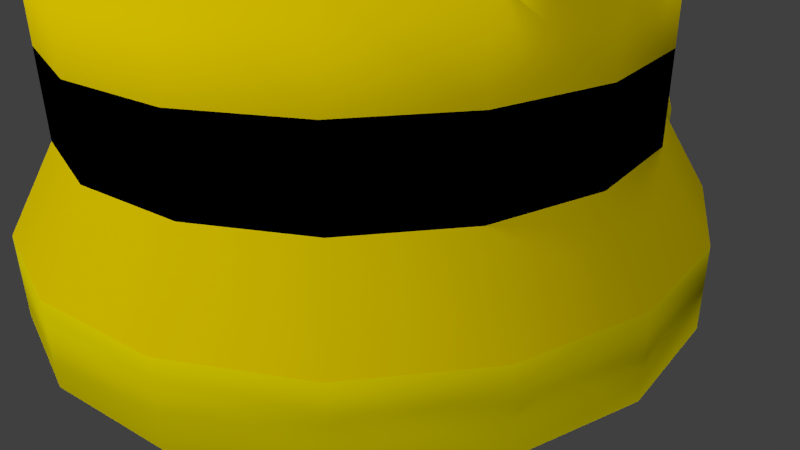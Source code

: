 # Source: barracks.blend  (saved by Blender 2.69.0; exported with 4.5.12 LTS)
import bpy
from mathutils import Matrix  # noqa: F401  (used for matrix-valued properties, if any)

bpy.ops.wm.read_factory_settings(use_empty=True)
scene = bpy.context.scene
scene.name = 'Scene'

# ---- collections
col_collection_1 = bpy.data.collections.new('Collection 1'); scene.collection.children.link(col_collection_1)

# ---- materials (node trees are filled in below, after node groups)
mat_wall2 = bpy.data.materials.new('wall2')
mat_wall2.alpha_threshold = 0.0
mat_wall2.use_transparent_shadow = False
mat_wall2.diffuse_color = (1.0, 0.7762, 0.0, 1.0)
mat_wall2.roughness = 0.5
mat_wall2.line_color = (0.0, 0.0, 0.0, 1.0)
mat_wall1 = bpy.data.materials.new('wall1')
mat_wall1.alpha_threshold = 0.0
mat_wall1.use_transparent_shadow = False
mat_wall1.diffuse_color = (1.0, 0.8605, 0.0, 1.0)
mat_wall1.roughness = 0.5
mat_wall1.line_color = (0.0, 0.0, 0.0, 1.0)
mat_color_wall2 = bpy.data.materials.new('color_wall2')
mat_color_wall2.alpha_threshold = 0.0
mat_color_wall2.use_transparent_shadow = False
mat_color_wall2.diffuse_color = (0.0, 0.0, 0.0, 1.0)
mat_color_wall2.roughness = 0.5
mat_color_wall2.line_color = (0.0, 0.0, 0.0, 1.0)

# ---- material node trees

# ---- world
world_world = bpy.data.worlds.new('World'); scene.world = world_world
world_world.color = (0.05088, 0.05088, 0.05088)
world_world.use_sun_shadow = False
world_world.sun_shadow_jitter_overblur = 0.0
world_world.cycles.sampling_method = 'MANUAL'
world_world.cycles.sample_map_resolution = 256

# ---- cameras
cam_camera = bpy.data.cameras.new('Camera')
cam_camera.clip_end = 100.0
cam_camera.lens = 35.0
cam_camera.sensor_width = 32.0
cam_camera.sensor_height = 18.0
cam_camera.ortho_scale = 7.314
cam_camera.dof.focus_distance = 0.0
cam_camera.dof.aperture_fstop = 128.0

# ---- lights
light_sun = bpy.data.lights.new('Sun', 'SUN')
light_sun.transmission_factor = 0.0
light_sun.angle = 0.1993
light_sun.energy = 1.0
light_sun.shadow_buffer_clip_start = 0.5
light_sun.shadow_soft_size = 0.1
light_sun.shadow_cascade_max_distance = 1000.0
light_sun.cycles.use_multiple_importance_sampling = False
light_lamp_002 = bpy.data.lights.new('Lamp.002', 'SUN')
light_lamp_002.transmission_factor = 0.0
light_lamp_002.cutoff_distance = 30.0
light_lamp_002.angle = 0.1993
light_lamp_002.energy = 1.0
light_lamp_002.shadow_buffer_clip_start = 1.001
light_lamp_002.shadow_soft_size = 0.1
light_lamp_002.shadow_cascade_max_distance = 1000.0
light_lamp_002.cycles.use_multiple_importance_sampling = False
light_lamp_001 = bpy.data.lights.new('Lamp.001', 'SUN')
light_lamp_001.transmission_factor = 0.0
light_lamp_001.cutoff_distance = 30.0
light_lamp_001.angle = 0.1993
light_lamp_001.energy = 1.0
light_lamp_001.shadow_buffer_clip_start = 1.001
light_lamp_001.shadow_soft_size = 0.1
light_lamp_001.shadow_cascade_max_distance = 1000.0
light_lamp_001.cycles.use_multiple_importance_sampling = False
light_lamp = bpy.data.lights.new('Lamp', 'SUN')
light_lamp.transmission_factor = 0.0
light_lamp.cutoff_distance = 30.0
light_lamp.angle = 0.1993
light_lamp.energy = 1.0
light_lamp.shadow_buffer_clip_start = 1.001
light_lamp.shadow_soft_size = 0.1
light_lamp.shadow_cascade_max_distance = 1000.0
light_lamp.cycles.use_multiple_importance_sampling = False

# ---- meshes
me_cylinder_002 = bpy.data.meshes.new('Cylinder.002')
me_cylinder_002.from_pydata([(0.005649, 1.175, -1.0), (0.0, 1.0, 1.0), (0.4553, 1.086, -1.0), (0.3827, 0.9239, 1.0), (0.8366, 0.8309, -1.0), (0.7071, 0.7071, 1.0), (1.175, 0.2967, -1.0), (0.9239, 0.3827, 1.0), (1.264, -4.99e-08, -1.0), (1.0, -4.371e-08, 1.0), (1.175, -0.2967, -1.0), (0.9239, -0.3827, 1.0), (0.8366, -0.8309, -1.0), (0.7071, -0.7071, 1.0), (0.4553, -1.086, -1.0), (0.3827, -0.9239, 1.0), (0.005649, -1.175, -1.0), (1.51e-07, -1.0, 1.0), (-0.444, -1.086, -1.0), (-0.3827, -0.9239, 1.0), (-0.8253, -0.8309, -1.0), (-0.7071, -0.7071, 1.0), (-1.08, -0.4497, -1.0), (-0.9239, -0.3827, 1.0), (-1.169, 1.281e-08, -1.0), (-1.0, 1.192e-08, 1.0), (-1.08, 0.4497, -1.0), (-0.9239, 0.3827, 1.0), (-0.8253, 0.8309, -1.0), (-0.7071, 0.7071, 1.0), (-0.444, 1.086, -1.0), (-0.3827, 0.9239, 1.0), (0.0, 1.0, 0.0), (0.3827, 0.9239, 0.0), (0.7071, 0.7071, 0.0), (1.007, 0.2525, 0.2977), (1.083, -4.405e-08, 0.3321), (1.007, -0.2525, 0.2977), (0.7071, -0.7071, 0.0), (0.3827, -0.9239, 0.0), (1.51e-07, -1.0, 0.0), (-0.3827, -0.9239, 0.0), (-0.7071, -0.7071, 0.0), (-0.9239, -0.3827, 0.0), (-1.0, 1.192e-08, 0.0), (-0.9239, 0.3827, 0.0), (-0.7071, 0.7071, 0.0), (-0.3827, 0.9239, 0.0), (0.005649, -1.175, -0.5), (0.4553, -1.086, -0.5), (0.8366, -0.8309, -0.5), (1.175, -0.2967, -0.5), (0.005649, 1.175, -0.5), (-0.444, 1.086, -0.5), (-0.8253, 0.8309, -0.5), (-1.08, 0.4497, -0.5), (1.175, 0.2967, -0.5), (0.8366, 0.8309, -0.5), (0.4553, 1.086, -0.5), (-1.169, 1.281e-08, -0.5), (-1.08, -0.4497, -0.5), (-0.8253, -0.8309, -0.5), (-0.444, -1.086, -0.5), (0.0, 1.0, 0.5), (0.3827, 0.9239, 0.5), (0.7071, 0.7071, 0.5), (0.9239, 0.3827, 0.6848), (1.0, -4.371e-08, 0.6848), (0.9239, -0.3827, 0.6848), (0.7071, -0.7071, 0.5), (0.3827, -0.9239, 0.5), (1.51e-07, -1.0, 0.5), (-0.3827, -0.9239, 0.5), (-0.7071, -0.7071, 0.5), (-0.9239, -0.3827, 0.5), (-1.0, 1.192e-08, 0.5), (-0.9239, 0.3827, 0.5), (-0.7071, 0.7071, 0.5), (-0.3827, 0.9239, 0.5), (6.921e-09, 0.8142, 1.0), (0.3116, 0.7522, 1.0), (0.5757, 0.5757, 1.0), (0.7522, 0.3116, 1.0), (0.8142, -3.351e-08, 1.0), (0.7522, -0.3116, 1.0), (0.5757, -0.5757, 1.0), (0.3116, -0.7522, 1.0), (1.299e-07, -0.8142, 1.0), (-0.3116, -0.7522, 1.0), (-0.5757, -0.5757, 1.0), (-0.7522, -0.3116, 1.0), (-0.8142, 1.179e-08, 1.0), (-0.7522, 0.3116, 1.0), (-0.5757, 0.5757, 1.0), (-0.3116, 0.7522, 1.0)], [], [(63, 1, 3, 64), (64, 3, 5, 65), (65, 5, 7, 66), (66, 7, 9, 67), (67, 9, 11, 68), (68, 11, 13, 69), (69, 13, 15, 70), (70, 15, 17, 71), (71, 17, 19, 72), (72, 19, 21, 73), (73, 21, 23, 74), (74, 23, 25, 75), (75, 25, 27, 76), (76, 27, 29, 77), (78, 31, 1, 63), (77, 29, 31, 78), (0, 2, 4, 6, 8, 10, 12, 14, 16, 18, 20, 22, 24, 26, 28, 30), (52, 32, 33, 58), (58, 33, 34, 57), (57, 34, 35, 56), (51, 37, 38, 50), (50, 38, 39, 49), (49, 39, 40, 48), (48, 40, 41, 62), (62, 41, 42, 61), (61, 42, 43, 60), (60, 43, 44, 59), (59, 44, 45, 55), (55, 45, 46, 54), (53, 47, 32, 52), (54, 46, 47, 53), (10, 51, 50, 12), (22, 60, 59, 24), (26, 55, 54, 28), (2, 58, 57, 4), (28, 54, 53, 30), (16, 48, 62, 18), (20, 61, 60, 22), (12, 50, 49, 14), (24, 59, 55, 26), (0, 52, 58, 2), (30, 53, 52, 0), (14, 49, 48, 16), (18, 62, 61, 20), (4, 57, 56, 6), (32, 63, 64, 33), (33, 64, 65, 34), (34, 65, 66, 35), (35, 66, 67, 36), (36, 67, 68, 37), (37, 68, 69, 38), (38, 69, 70, 39), (39, 70, 71, 40), (40, 71, 72, 41), (41, 72, 73, 42), (42, 73, 74, 43), (43, 74, 75, 44), (44, 75, 76, 45), (45, 76, 77, 46), (47, 78, 63, 32), (46, 77, 78, 47), (11, 9, 83, 84), (1, 31, 94, 79), (9, 7, 82, 83), (17, 15, 86, 87), (23, 21, 89, 90), (29, 27, 92, 93), (5, 3, 80, 81), (13, 11, 84, 85), (19, 17, 87, 88), (3, 1, 79, 80), (25, 23, 90, 91), (31, 29, 93, 94), (7, 5, 81, 82), (15, 13, 85, 86), (21, 19, 88, 89), (27, 25, 91, 92)])
me_cylinder_002.polygons.foreach_set('use_smooth', [True] * 77)
me_cylinder_002.polygons.foreach_set('material_index', [0, 0, 0, 0, 0, 0, 0, 0, 0, 0, 0, 0, 0, 0, 0, 0, 0, 0, 0, 0, 0, 0, 0, 0, 0, 0, 0, 0, 0, 0, 0, 1, 1, 1, 1, 1, 1, 1, 1, 1, 1, 1, 1, 1, 1, 2, 2, 2, 2, 2, 2, 2, 2, 2, 2, 2, 2, 2, 2, 2, 2, 0, 0, 0, 0, 0, 0, 0, 0, 0, 0, 0, 0, 0, 0, 0, 0])
_uv = me_cylinder_002.uv_layers.new(name='UVMap')
_uv.uv.foreach_set('vector', [0.75, 0.0, 1.0, 0.0, 1.0, 1.0, 0.75, 1.0, 0.75, 0.0, 1.0, 0.0, 1.0, 1.0, 0.75, 1.0, 0.75, 0.0, 1.0, 0.0, 1.0, 1.0, 0.75, 1.0, 0.75, 0.0, 1.0, 0.0, 1.0, 1.0, 0.75, 1.0, 0.75, 0.0, 1.0, 0.0, 1.0, 1.0, 0.75, 1.0, 0.75, 0.0, 1.0, 0.0, 1.0, 1.0, 0.75, 1.0, 0.75, 0.0, 1.0, 0.0, 1.0, 1.0, 0.75, 1.0, 0.75, 0.0, 1.0, 0.0, 1.0, 1.0, 0.75, 1.0, 0.75, 0.0, 1.0, 0.0, 1.0, 1.0, 0.75, 1.0, 0.75, 0.0, 1.0, 0.0, 1.0, 1.0, 0.75, 1.0, 0.75, 0.0, 1.0, 0.0, 1.0, 1.0, 0.75, 1.0, 0.75, 0.0, 1.0, 0.0, 1.0, 1.0, 0.75, 1.0, 0.75, 0.0, 1.0, 0.0, 1.0, 1.0, 0.75, 1.0, 0.75, 0.0, 1.0, 0.0, 1.0, 1.0, 0.75, 1.0, 0.75, 0.0, 1.0, 0.0, 1.0, 1.0, 0.75, 1.0, 0.75, 0.0, 1.0, 0.0, 1.0, 1.0, 0.75, 1.0, 0.5, 1.0, 0.6913, 0.9619, 0.8536, 0.8536, 0.9619, 0.6913, 1.0, 0.5, 0.9619, 0.3087, 0.8536, 0.1464, 0.6913, 0.03806, 0.5, 0.0, 0.3087, 0.03806, 0.1464, 0.1464, 0.03806, 0.3087, 0.0, 0.5, 0.03806, 0.6913, 0.1464, 0.8536, 0.3087, 0.9619, 0.25, 0.0, 0.5, 0.0, 0.5, 1.0, 0.25, 1.0, 0.25, 0.0, 0.5, 0.0, 0.5, 1.0, 0.25, 1.0, 0.25, 0.0, 0.5, 0.0, 0.5, 1.0, 0.25, 1.0, 0.25, 0.0, 0.5, 0.0, 0.5, 1.0, 0.25, 1.0, 0.25, 0.0, 0.5, 0.0, 0.5, 1.0, 0.25, 1.0, 0.25, 0.0, 0.5, 0.0, 0.5, 1.0, 0.25, 1.0, 0.25, 0.0, 0.5, 0.0, 0.5, 1.0, 0.25, 1.0, 0.25, 0.0, 0.5, 0.0, 0.5, 1.0, 0.25, 1.0, 0.25, 0.0, 0.5, 0.0, 0.5, 1.0, 0.25, 1.0, 0.25, 0.0, 0.5, 0.0, 0.5, 1.0, 0.25, 1.0, 0.25, 0.0, 0.5, 0.0, 0.5, 1.0, 0.25, 1.0, 0.25, 0.0, 0.5, 0.0, 0.5, 1.0, 0.25, 1.0, 0.25, 0.0, 0.5, 0.0, 0.5, 1.0, 0.25, 1.0, 0.25, 0.0, 0.5, 0.0, 0.5, 1.0, 0.25, 1.0, 0.0, 0.0, 0.25, 0.0, 0.25, 1.0, 0.0, 1.0, 0.0, 0.0, 0.25, 0.0, 0.25, 1.0, 0.0, 1.0, 0.0, 0.0, 0.25, 0.0, 0.25, 1.0, 0.0, 1.0, 0.0, 0.0, 0.25, 0.0, 0.25, 1.0, 0.0, 1.0, 0.0, 0.0, 0.25, 0.0, 0.25, 1.0, 0.0, 1.0, 0.0, 0.0, 0.25, 0.0, 0.25, 1.0, 0.0, 1.0, 0.0, 0.0, 0.25, 0.0, 0.25, 1.0, 0.0, 1.0, 0.0, 0.0, 0.25, 0.0, 0.25, 1.0, 0.0, 1.0, 0.0, 0.0, 0.25, 0.0, 0.25, 1.0, 0.0, 1.0, 0.0, 0.0, 0.25, 0.0, 0.25, 1.0, 0.0, 1.0, 0.0, 0.0, 0.25, 0.0, 0.25, 1.0, 0.0, 1.0, 0.0, 0.0, 0.25, 0.0, 0.25, 1.0, 0.0, 1.0, 0.0, 0.0, 0.25, 0.0, 0.25, 1.0, 0.0, 1.0, 0.0, 0.0, 0.25, 0.0, 0.25, 1.0, 0.0, 1.0, 0.5, 0.0, 0.75, 0.0, 0.75, 1.0, 0.5, 1.0, 0.5, 0.0, 0.75, 0.0, 0.75, 1.0, 0.5, 1.0, 0.5, 0.0, 0.75, 0.0, 0.75, 1.0, 0.5, 1.0, 0.5, 0.0, 0.75, 0.0, 0.75, 1.0, 0.5, 1.0, 0.5, 0.0, 0.75, 0.0, 0.75, 1.0, 0.5, 1.0, 0.5, 0.0, 0.75, 0.0, 0.75, 1.0, 0.5, 1.0, 0.5, 0.0, 0.75, 0.0, 0.75, 1.0, 0.5, 1.0, 0.5, 0.0, 0.75, 0.0, 0.75, 1.0, 0.5, 1.0, 0.5, 0.0, 0.75, 0.0, 0.75, 1.0, 0.5, 1.0, 0.5, 0.0, 0.75, 0.0, 0.75, 1.0, 0.5, 1.0, 0.5, 0.0, 0.75, 0.0, 0.75, 1.0, 0.5, 1.0, 0.5, 0.0, 0.75, 0.0, 0.75, 1.0, 0.5, 1.0, 0.5, 0.0, 0.75, 0.0, 0.75, 1.0, 0.5, 1.0, 0.5, 0.0, 0.75, 0.0, 0.75, 1.0, 0.5, 1.0, 0.5, 0.0, 0.75, 0.0, 0.75, 1.0, 0.5, 1.0, 0.5, 0.0, 0.75, 0.0, 0.75, 1.0, 0.5, 1.0, 0.9887, 0.6773, 1.027, 0.8686, 0.9338, 0.8686, 0.9029, 0.7128, 0.5267, 0.3686, 0.3354, 0.3306, 0.3709, 0.2448, 0.5267, 0.2757, 0.02674, 0.8686, -0.01132, 1.06, -0.09714, 1.024, -0.06615, 0.8686, 0.5267, 0.3686, 0.7181, 0.4067, 0.6825, 0.4925, 0.5267, 0.4615, 0.0648, 0.6773, 0.1732, 0.5151, 0.2389, 0.5808, 0.1506, 0.7128, 0.1732, 0.2222, 0.0648, 0.05998, 0.1506, 0.02443, 0.2389, 0.1565, 0.8803, 0.2222, 0.7181, 0.3306, 0.6825, 0.2448, 0.8146, 0.1565, 0.8803, 0.5151, 0.9887, 0.6773, 0.9029, 0.7128, 0.8146, 0.5808, 0.3354, 0.4067, 0.5267, 0.3686, 0.5267, 0.4615, 0.3709, 0.4925, 0.7181, 0.3306, 0.5267, 0.3686, 0.5267, 0.2757, 0.6825, 0.2448, 0.02674, 0.8686, 0.0648, 0.6773, 0.1506, 0.7128, 0.1196, 0.8686, 0.3354, 0.3306, 0.1732, 0.2222, 0.2389, 0.1565, 0.3709, 0.2448, 0.9887, 0.05998, 0.8803, 0.2222, 0.8146, 0.1565, 0.9029, 0.02443, 0.7181, 0.4067, 0.8803, 0.5151, 0.8146, 0.5808, 0.6825, 0.4925, 0.1732, 0.5151, 0.3354, 0.4067, 0.3709, 0.4925, 0.2389, 0.5808, 0.0648, 0.05998, 0.02674, -0.1314, 0.1196, -0.1314, 0.1506, 0.02443])
me_cylinder_002.materials.append(mat_wall2)
me_cylinder_002.materials.append(mat_wall1)
me_cylinder_002.materials.append(mat_color_wall2)
me_cylinder_002.use_remesh_preserve_volume = False
me_cylinder_002.use_remesh_preserve_attributes = False
me_cylinder_002.use_mirror_vertex_groups = False
me_cylinder_002.update()
me_cylinder_001 = bpy.data.meshes.new('Cylinder.001')
me_cylinder_001.from_pydata([(0.0, 1.0, 1.0), (0.3827, 0.9239, 1.0), (0.7071, 0.7071, 1.0), (0.9239, 0.3827, 1.0), (1.0, -4.371e-08, 1.0), (0.9239, -0.3827, 1.0), (0.7071, -0.7071, 1.0), (0.3827, -0.9239, 1.0), (1.51e-07, -1.0, 1.0), (-0.3827, -0.9239, 1.0), (-0.7071, -0.7071, 1.0), (-0.9239, -0.3827, 1.0), (-1.0, 1.192e-08, 1.0), (-0.9239, 0.3827, 1.0), (-0.7071, 0.7071, 1.0), (-0.3827, 0.9239, 1.0), (7.717e-09, 0.7928, 1.0), (0.3034, 0.7325, 1.0), (0.5606, 0.5606, 1.0), (0.7325, 0.3034, 1.0), (0.7928, -3.234e-08, 1.0), (0.7325, -0.3034, 1.0), (0.5606, -0.5606, 1.0), (0.3034, -0.7325, 1.0), (1.274e-07, -0.7928, 1.0), (-0.3034, -0.7325, 1.0), (-0.5606, -0.5606, 1.0), (-0.7325, -0.3034, 1.0), (-0.7928, 1.177e-08, 1.0), (-0.7325, 0.3034, 1.0), (-0.5606, 0.5606, 1.0), (-0.3034, 0.7325, 1.0), (0.0, 1.0, 1.272), (0.3827, 0.9239, 1.272), (0.7071, 0.7071, 1.272), (0.9239, 0.3827, 1.272), (1.0, -4.371e-08, 1.272), (0.9239, -0.3827, 1.272), (0.7071, -0.7071, 1.272), (0.3827, -0.9239, 1.272), (1.51e-07, -1.0, 1.272), (-0.3827, -0.9239, 1.272), (-0.7071, -0.7071, 1.272), (-0.9239, -0.3827, 1.272), (-1.0, 1.192e-08, 1.272), (-0.9239, 0.3827, 1.272), (-0.7071, 0.7071, 1.272), (-0.3827, 0.9239, 1.272), (7.717e-09, 0.7928, 1.272), (0.3034, 0.7325, 1.272), (0.5606, 0.5606, 1.272), (0.7325, 0.3034, 1.272), (0.7928, -3.234e-08, 1.272), (0.7325, -0.3034, 1.272), (0.5606, -0.5606, 1.272), (0.3034, -0.7325, 1.272), (1.274e-07, -0.7928, 1.272), (-0.3034, -0.7325, 1.272), (-0.5606, -0.5606, 1.272), (-0.7325, -0.3034, 1.272), (-0.7928, 1.177e-08, 1.272), (-0.7325, 0.3034, 1.272), (-0.5606, 0.5606, 1.272), (-0.3034, 0.7325, 1.272), (0.0, 1.0, 1.511), (0.3827, 0.9239, 1.511), (0.7071, 0.7071, 1.511), (0.9239, 0.3827, 1.511), (1.0, -4.371e-08, 1.511), (0.9239, -0.3827, 1.511), (0.7071, -0.7071, 1.511), (0.3827, -0.9239, 1.511), (1.51e-07, -1.0, 1.511), (-0.3827, -0.9239, 1.511), (-0.7071, -0.7071, 1.511), (-0.9239, -0.3827, 1.511), (-1.0, 1.192e-08, 1.511), (-0.9239, 0.3827, 1.511), (-0.7071, 0.7071, 1.511), (-0.3827, 0.9239, 1.511), (7.717e-09, 0.7928, 1.511), (0.3034, 0.7325, 1.511), (0.5606, 0.5606, 1.511), (0.7325, 0.3034, 1.511), (0.7928, -3.234e-08, 1.511), (0.7325, -0.3034, 1.511), (0.5606, -0.5606, 1.511), (0.3034, -0.7325, 1.511), (1.274e-07, -0.7928, 1.511), (-0.3034, -0.7325, 1.511), (-0.5606, -0.5606, 1.511), (-0.7325, -0.3034, 1.511), (-0.7928, 1.177e-08, 1.511), (-0.7325, 0.3034, 1.511), (-0.5606, 0.5606, 1.511), (-0.3034, 0.7325, 1.511)], [], [(8, 7, 39, 40), (17, 16, 31, 30, 29, 28, 27, 26, 25, 24, 23, 22, 21, 20, 19, 18), (1, 0, 32, 33), (13, 12, 44, 45), (17, 18, 50, 49), (4, 3, 35, 36), (22, 23, 55, 54), (6, 5, 37, 38), (27, 28, 60, 59), (11, 10, 42, 43), (2, 1, 33, 34), (16, 17, 49, 48), (0, 15, 47, 32), (21, 22, 54, 53), (26, 27, 59, 58), (31, 16, 48, 63), (9, 8, 40, 41), (32, 47, 79, 64), (57, 58, 90, 89), (58, 42, 74, 90), (35, 51, 83, 67), (42, 41, 73, 74), (47, 63, 95, 79), (47, 46, 62, 63), (45, 44, 60, 61), (43, 42, 58, 59), (41, 40, 56, 57), (39, 38, 54, 55), (37, 36, 52, 53), (33, 32, 48, 49), (35, 34, 50, 51), (51, 52, 84, 83), (61, 62, 94, 93), (28, 29, 61, 60), (23, 24, 56, 55), (15, 14, 46, 47), (18, 19, 51, 50), (10, 9, 41, 42), (29, 30, 62, 61), (24, 25, 57, 56), (5, 4, 36, 37), (19, 20, 52, 51), (3, 2, 34, 35), (12, 11, 43, 44), (30, 31, 63, 62), (7, 6, 38, 39), (25, 26, 58, 57), (20, 21, 53, 52), (14, 13, 45, 46), (76, 75, 91, 92), (74, 73, 89, 90), (72, 71, 87, 88), (70, 69, 85, 86), (68, 67, 83, 84), (66, 65, 81, 82), (64, 79, 95, 80), (78, 77, 93, 94), (45, 61, 93, 77), (52, 36, 68, 84), (38, 37, 69, 70), (39, 55, 87, 71), (63, 48, 80, 95), (53, 54, 86, 85), (48, 32, 64, 80), (44, 43, 75, 76), (33, 49, 81, 65), (56, 40, 72, 88), (34, 33, 65, 66), (43, 59, 91, 75), (59, 60, 92, 91), (49, 50, 82, 81), (50, 34, 66, 82), (40, 39, 71, 72), (37, 53, 85, 69), (60, 44, 76, 92), (55, 56, 88, 87), (46, 45, 77, 78), (62, 46, 78, 94), (54, 38, 70, 86), (36, 35, 67, 68), (41, 57, 89, 73)])
me_cylinder_001.polygons.foreach_set('use_smooth', [True] * 81)
_uv = me_cylinder_001.uv_layers.new(name='UVMap')
_uv.uv.foreach_set('vector', [0.9333, -0.1552, 1.222, -0.1552, 1.222, 0.0464, 0.9333, 0.04637, 0.836, 0.7245, 0.7245, 0.836, 0.5788, 0.8963, 0.4212, 0.8963, 0.2755, 0.836, 0.164, 0.7245, 0.1037, 0.5788, 0.1037, 0.4212, 0.164, 0.2755, 0.2755, 0.164, 0.4212, 0.1037, 0.5788, 0.1037, 0.7245, 0.164, 0.836, 0.2755, 0.8963, 0.4212, 0.8963, 0.5788, -1.668, -0.1553, -1.379, -0.1553, -1.379, 0.04626, -1.668, 0.04626, -0.5118, -0.1553, -0.2228, -0.1553, -0.2228, 0.04628, -0.5118, 0.04627, -0.2927, 0.04687, -0.06354, 0.04688, -0.06355, 0.2484, -0.2927, 0.2484, 2.09, -0.1551, 2.379, -0.1551, 2.379, 0.04649, 2.09, 0.04647, 0.8531, 0.0469, 1.082, 0.0469, 1.082, 0.2485, 0.8531, 0.2484, 1.511, -0.1552, 1.801, -0.1551, 1.8, 0.04645, 1.511, 0.04642, -1.668, 0.04687, -1.439, 0.04687, -1.439, 0.2484, -1.668, 0.2484, 0.06622, -0.1553, 0.3552, -0.1552, 0.3552, 0.04632, 0.0662, 0.04629, 0.4806, 0.5, 0.2362, 0.5, 0.2362, 0.3295, 0.4806, 0.3295, -0.5219, 0.04687, -0.2927, 0.04687, -0.2927, 0.2484, -0.5219, 0.2484, -1.379, -0.1553, -1.09, -0.1553, -1.09, 0.04626, -1.379, 0.04626, 0.6239, 0.04689, 0.8531, 0.0469, 0.8531, 0.2484, 0.6239, 0.2484, 0.2362, 0.5, 0.43, 0.5, 0.43, 0.6705, 0.2362, 0.6705, -0.751, 0.04687, -0.5219, 0.04687, -0.5219, 0.2484, -0.751, 0.2484, 0.6443, -0.1552, 0.9333, -0.1552, 0.9333, 0.04637, 0.6443, 0.04635, 0.7655, 0.4683, 0.3831, 0.4683, 0.3831, 0.2345, 0.7655, 0.2345, 0.8185, 0.3287, 0.5889, 0.3287, 0.5889, 0.1516, 0.8185, 0.1516, 0.0003716, 0.5004, 0.2168, 0.5004, 0.2168, 0.7497, 0.0003716, 0.7497, 0.2177, 0.2504, 0.4341, 0.2505, 0.434, 0.4997, 0.2176, 0.4996, 0.3831, 0.4688, 0.7655, 0.4688, 0.7655, 0.7026, 0.3831, 0.7026, 0.0004577, 0.2504, 0.2169, 0.2505, 0.2168, 0.4997, 0.0003716, 0.4996, 0.5994, 0.9999, 0.4006, 0.9999, 0.4212, 0.8963, 0.5788, 0.8963, 0.2168, 0.9238, 0.07621, 0.7832, 0.164, 0.7245, 0.2755, 0.836, 0.0001003, 0.5994, 9.998e-05, 0.4006, 0.1037, 0.4212, 0.1037, 0.5788, 0.07621, 0.2168, 0.2168, 0.07621, 0.2755, 0.164, 0.164, 0.2755, 0.4006, 9.998e-05, 0.5994, 0.0001006, 0.5788, 0.1037, 0.4212, 0.1037, 0.7832, 0.07621, 0.9238, 0.2168, 0.836, 0.2755, 0.7245, 0.164, 0.9238, 0.7832, 0.7832, 0.9238, 0.7245, 0.836, 0.836, 0.7245, 0.9999, 0.4006, 0.9999, 0.5994, 0.8963, 0.5788, 0.8963, 0.4212, 0.5886, 0.3287, 0.3589, 0.3287, 0.3589, 0.1516, 0.5886, 0.1516, 0.3589, 0.5064, 0.5886, 0.5064, 0.5886, 0.6835, 0.3589, 0.6835, -1.439, 0.04687, -1.209, 0.04687, -1.209, 0.2485, -1.439, 0.2484, 1.082, 0.0469, 1.311, 0.04691, 1.311, 0.2485, 1.082, 0.2485, -1.09, -0.1553, -0.8008, -0.1553, -0.8008, 0.04626, -1.09, 0.04626, -0.06354, 0.04688, 0.1656, 0.04688, 0.1656, 0.2484, -0.06355, 0.2484, 0.3552, -0.1552, 0.6443, -0.1552, 0.6443, 0.04635, 0.3552, 0.04632, -1.209, 0.04687, -0.9802, 0.04687, -0.9802, 0.2484, -1.209, 0.2485, 1.311, 0.04691, 1.54, 0.04692, 1.54, 0.2485, 1.311, 0.2485, 1.801, -0.1551, 2.09, -0.1551, 2.09, 0.04647, 1.8, 0.04645, 0.1656, 0.04688, 0.3948, 0.04689, 0.3948, 0.2484, 0.1656, 0.2484, 2.379, -0.1551, 2.668, -0.1551, 2.668, 0.04652, 2.379, 0.04649, -0.2228, -0.1553, 0.06622, -0.1553, 0.0662, 0.04629, -0.2228, 0.04628, -0.9802, 0.04687, -0.751, 0.04687, -0.751, 0.2484, -0.9802, 0.2484, 1.222, -0.1552, 1.511, -0.1552, 1.511, 0.04642, 1.222, 0.0464, 1.54, 0.04692, 1.77, 0.04692, 1.77, 0.2485, 1.54, 0.2485, 0.3948, 0.04689, 0.6239, 0.04689, 0.6239, 0.2484, 0.3948, 0.2484, -0.8008, -0.1553, -0.5118, -0.1553, -0.5118, 0.04627, -0.8008, 0.04626, 0.07621, 0.7832, 0.0001003, 0.5994, 0.1037, 0.5788, 0.164, 0.7245, 9.998e-05, 0.4006, 0.07621, 0.2168, 0.164, 0.2755, 0.1037, 0.4212, 0.2168, 0.07621, 0.4006, 9.998e-05, 0.4212, 0.1037, 0.2755, 0.164, 0.5994, 0.0001006, 0.7832, 0.07621, 0.7245, 0.164, 0.5788, 0.1037, 0.9238, 0.2168, 0.9999, 0.4006, 0.8963, 0.4212, 0.836, 0.2755, 0.9999, 0.5994, 0.9238, 0.7832, 0.836, 0.7245, 0.8963, 0.5788, 0.7832, 0.9238, 0.5994, 0.9999, 0.5788, 0.8963, 0.7245, 0.836, 0.4006, 0.9999, 0.2168, 0.9238, 0.2755, 0.836, 0.4212, 0.8963, 0.2177, 0.0003716, 0.4341, 0.0004463, 0.434, 0.2497, 0.2176, 0.2496, 0.4349, 0.2504, 0.6513, 0.2505, 0.6512, 0.4997, 0.4348, 0.4996, 0.3831, 0.0002393, 0.7655, 0.0002392, 0.7655, 0.234, 0.3831, 0.234, 0.4348, 0.5004, 0.6512, 0.5004, 0.6512, 0.7497, 0.4348, 0.7497, 0.5889, 0.5064, 0.8185, 0.5064, 0.8185, 0.6835, 0.5889, 0.6835, 0.3586, 0.3816, 0.3586, 0.6112, 0.1815, 0.6112, 0.1815, 0.3816, 0.652, 0.7504, 0.8684, 0.7504, 0.8684, 0.9996, 0.652, 0.9996, 0.3826, 0.4683, 0.0002393, 0.4683, 0.0002392, 0.2345, 0.3826, 0.2345, 0.0004577, 0.0003716, 0.2169, 0.0004465, 0.2168, 0.2497, 0.0003716, 0.2496, 0.2176, 0.7504, 0.434, 0.7504, 0.434, 0.9996, 0.2176, 0.9996, 0.9998, 0.2345, 0.9998, 0.6169, 0.766, 0.6169, 0.766, 0.2345, 0.652, 0.5004, 0.8684, 0.5004, 0.8684, 0.7497, 0.652, 0.7497, 0.3589, 0.329, 0.5886, 0.329, 0.5886, 0.5061, 0.3589, 0.5061, 0.5889, 0.329, 0.8185, 0.329, 0.8185, 0.5061, 0.5889, 0.5061, 0.2176, 0.5004, 0.434, 0.5004, 0.434, 0.7497, 0.2176, 0.7497, 0.0002394, 0.7031, 0.3826, 0.7031, 0.3826, 0.9369, 0.0002393, 0.9369, 0.0003716, 0.7504, 0.2168, 0.7504, 0.2168, 0.9996, 0.0003716, 0.9996, 0.6521, 0.0004462, 0.8685, 0.0004463, 0.8685, 0.2497, 0.6521, 0.2497, 0.3586, 0.1516, 0.3586, 0.3812, 0.1815, 0.3812, 0.1815, 0.1516, 0.3826, 0.7026, 0.0002392, 0.7026, 0.0002392, 0.4688, 0.3826, 0.4688, 0.6521, 0.2504, 0.8685, 0.2504, 0.8685, 0.4996, 0.6521, 0.4996, 0.4347, 0.7504, 0.6512, 0.7504, 0.6512, 0.9996, 0.4347, 0.9996, 0.0002392, 0.0002393, 0.3826, 0.0002392, 0.3826, 0.234, 0.0002393, 0.234, 0.4349, 0.0003717, 0.6513, 0.0004465, 0.6512, 0.2497, 0.4348, 0.2496])
me_cylinder_001.materials.append(mat_wall2)
me_cylinder_001.materials.append(mat_wall1)
me_cylinder_001.materials.append(mat_color_wall2)
me_cylinder_001.use_remesh_preserve_volume = False
me_cylinder_001.use_remesh_preserve_attributes = False
me_cylinder_001.use_mirror_vertex_groups = False
me_cylinder_001.update()
me_cylinder = bpy.data.meshes.new('Cylinder')
me_cylinder.from_pydata([(0.0, 1.0, -1.0), (0.0, 1.0, 1.0), (0.1951, 0.9808, -1.0), (0.1951, 0.9808, 1.0), (0.3827, 0.9239, -1.0), (0.3827, 0.9239, 1.0), (0.5556, 0.8315, -1.0), (0.5556, 0.8315, 1.0), (0.7071, 0.7071, -1.0), (0.7071, 0.7071, 1.0), (0.8315, 0.5556, -1.0), (0.8315, 0.5556, 1.0), (0.9239, 0.3827, -1.0), (0.9239, 0.3827, 1.0), (0.9808, 0.1951, -1.0), (0.9808, 0.1951, 1.0), (1.0, 7.55e-08, -1.0), (1.0, 7.55e-08, 1.0), (0.9808, -0.1951, -1.0), (0.9808, -0.1951, 1.0), (0.9239, -0.3827, -1.0), (0.9239, -0.3827, 1.0), (0.8315, -0.5556, -1.0), (0.8315, -0.5556, 1.0), (0.7071, -0.7071, -1.0), (0.7071, -0.7071, 1.0), (0.5556, -0.8315, -1.0), (0.5556, -0.8315, 1.0), (0.3827, -0.9239, -1.0), (0.3827, -0.9239, 1.0), (0.1951, -0.9808, -1.0), (0.1951, -0.9808, 1.0), (-3.258e-07, -1.0, -1.0), (-3.258e-07, -1.0, 1.0), (-0.1951, -0.9808, -1.0), (-0.1951, -0.9808, 1.0), (-0.3827, -0.9239, -1.0), (-0.3827, -0.9239, 1.0), (-0.5556, -0.8315, -1.0), (-0.5556, -0.8315, 1.0), (-0.7071, -0.7071, -1.0), (-0.7071, -0.7071, 1.0), (-0.8315, -0.5556, -1.0), (-0.8315, -0.5556, 1.0), (-0.9239, -0.3827, -1.0), (-0.9239, -0.3827, 1.0), (-0.9808, -0.1951, -1.0), (-0.9808, -0.1951, 1.0), (-1.0, 9.656e-07, -1.0), (-1.0, 9.656e-07, 1.0), (-0.9808, 0.1951, -1.0), (-0.9808, 0.1951, 1.0), (-0.9239, 0.3827, -1.0), (-0.9239, 0.3827, 1.0), (-0.8315, 0.5556, -1.0), (-0.8315, 0.5556, 1.0), (-0.7071, 0.7071, -1.0), (-0.7071, 0.7071, 1.0), (-0.5556, 0.8315, -1.0), (-0.5556, 0.8315, 1.0), (-0.3827, 0.9239, -1.0), (-0.3827, 0.9239, 1.0), (-0.1951, 0.9808, -1.0), (-0.1951, 0.9808, 1.0)], [], [(0, 1, 3, 2), (2, 3, 5, 4), (4, 5, 7, 6), (6, 7, 9, 8), (8, 9, 11, 10), (10, 11, 13, 12), (12, 13, 15, 14), (14, 15, 17, 16), (16, 17, 19, 18), (18, 19, 21, 20), (20, 21, 23, 22), (22, 23, 25, 24), (24, 25, 27, 26), (26, 27, 29, 28), (28, 29, 31, 30), (30, 31, 33, 32), (32, 33, 35, 34), (34, 35, 37, 36), (36, 37, 39, 38), (38, 39, 41, 40), (40, 41, 43, 42), (42, 43, 45, 44), (44, 45, 47, 46), (46, 47, 49, 48), (48, 49, 51, 50), (50, 51, 53, 52), (52, 53, 55, 54), (54, 55, 57, 56), (56, 57, 59, 58), (58, 59, 61, 60), (3, 1, 63, 61, 59, 57, 55, 53, 51, 49, 47, 45, 43, 41, 39, 37, 35, 33, 31, 29, 27, 25, 23, 21, 19, 17, 15, 13, 11, 9, 7, 5), (62, 63, 1, 0), (60, 61, 63, 62), (0, 2, 4, 6, 8, 10, 12, 14, 16, 18, 20, 22, 24, 26, 28, 30, 32, 34, 36, 38, 40, 42, 44, 46, 48, 50, 52, 54, 56, 58, 60, 62)])
me_cylinder.polygons.foreach_set('use_smooth', [True] * 34)
_uv = me_cylinder.uv_layers.new(name='UVMap')
_uv.uv.foreach_set('vector', [0.0, 0.0, 1.0, 0.0, 1.0, 1.0, 0.0, 1.0, 0.0, 0.0, 1.0, 0.0, 1.0, 1.0, 0.0, 1.0, 0.0, 0.0, 1.0, 0.0, 1.0, 1.0, 0.0, 1.0, 0.0, 0.0, 1.0, 0.0, 1.0, 1.0, 0.0, 1.0, 0.0, 0.0, 1.0, 0.0, 1.0, 1.0, 0.0, 1.0, 0.0, 0.0, 1.0, 0.0, 1.0, 1.0, 0.0, 1.0, 0.0, 0.0, 1.0, 0.0, 1.0, 1.0, 0.0, 1.0, 0.0, 0.0, 1.0, 0.0, 1.0, 1.0, 0.0, 1.0, 0.0, 0.0, 1.0, 0.0, 1.0, 1.0, 0.0, 1.0, 0.0, 0.0, 1.0, 0.0, 1.0, 1.0, 0.0, 1.0, 0.0, 0.0, 1.0, 0.0, 1.0, 1.0, 0.0, 1.0, 0.0, 0.0, 1.0, 0.0, 1.0, 1.0, 0.0, 1.0, 0.0, 0.0, 1.0, 0.0, 1.0, 1.0, 0.0, 1.0, 0.0, 0.0, 1.0, 0.0, 1.0, 1.0, 0.0, 1.0, 0.0, 0.0, 1.0, 0.0, 1.0, 1.0, 0.0, 1.0, 0.0, 0.0, 1.0, 0.0, 1.0, 1.0, 0.0, 1.0, 0.0, 0.0, 1.0, 0.0, 1.0, 1.0, 0.0, 1.0, 0.0, 0.0, 1.0, 0.0, 1.0, 1.0, 0.0, 1.0, 0.0, 0.0, 1.0, 0.0, 1.0, 1.0, 0.0, 1.0, 0.0, 0.0, 1.0, 0.0, 1.0, 1.0, 0.0, 1.0, 0.0, 0.0, 1.0, 0.0, 1.0, 1.0, 0.0, 1.0, 0.0, 0.0, 1.0, 0.0, 1.0, 1.0, 0.0, 1.0, 0.0, 0.0, 1.0, 0.0, 1.0, 1.0, 0.0, 1.0, 0.0, 0.0, 1.0, 0.0, 1.0, 1.0, 0.0, 1.0, 0.0, 0.0, 1.0, 0.0, 1.0, 1.0, 0.0, 1.0, 0.0, 0.0, 1.0, 0.0, 1.0, 1.0, 0.0, 1.0, 0.0, 0.0, 1.0, 0.0, 1.0, 1.0, 0.0, 1.0, 0.0, 0.0, 1.0, 0.0, 1.0, 1.0, 0.0, 1.0, 0.0, 0.0, 1.0, 0.0, 1.0, 1.0, 0.0, 1.0, 0.0, 0.0, 1.0, 0.0, 1.0, 1.0, 0.0, 1.0, 0.5, 1.0, 0.5975, 0.9904, 0.6913, 0.9619, 0.7778, 0.9157, 0.8536, 0.8536, 0.9157, 0.7778, 0.9619, 0.6913, 0.9904, 0.5975, 1.0, 0.5, 0.9904, 0.4025, 0.9619, 0.3087, 0.9157, 0.2222, 0.8536, 0.1464, 0.7778, 0.08427, 0.6913, 0.03806, 0.5975, 0.009607, 0.5, 0.0, 0.4025, 0.009607, 0.3087, 0.03806, 0.2222, 0.08427, 0.1464, 0.1464, 0.08426, 0.2222, 0.03806, 0.3087, 0.009607, 0.4025, 0.0, 0.5, 0.009607, 0.5975, 0.03806, 0.6913, 0.08427, 0.7778, 0.1464, 0.8536, 0.2222, 0.9157, 0.3087, 0.9619, 0.4025, 0.9904, 0.0, 0.0, 1.0, 0.0, 1.0, 1.0, 0.0, 1.0, 0.0, 0.0, 1.0, 0.0, 1.0, 1.0, 0.0, 1.0, 0.5, 1.0, 0.5975, 0.9904, 0.6913, 0.9619, 0.7778, 0.9157, 0.8536, 0.8536, 0.9157, 0.7778, 0.9619, 0.6913, 0.9904, 0.5975, 1.0, 0.5, 0.9904, 0.4025, 0.9619, 0.3087, 0.9157, 0.2222, 0.8536, 0.1464, 0.7778, 0.08427, 0.6913, 0.03806, 0.5975, 0.009607, 0.5, 0.0, 0.4025, 0.009607, 0.3087, 0.03806, 0.2222, 0.08427, 0.1464, 0.1464, 0.08426, 0.2222, 0.03806, 0.3087, 0.009607, 0.4025, 0.0, 0.5, 0.009607, 0.5975, 0.03806, 0.6913, 0.08427, 0.7778, 0.1464, 0.8536, 0.2222, 0.9157, 0.3087, 0.9619, 0.4025, 0.9904])
me_cylinder.materials.append(mat_wall2)
me_cylinder.use_remesh_preserve_volume = False
me_cylinder.use_remesh_preserve_attributes = False
me_cylinder.use_mirror_vertex_groups = False
me_cylinder.update()
me_cylinder_010 = bpy.data.meshes.new('Cylinder.010')
me_cylinder_010.from_pydata([(0.0, 1.0, -1.0), (0.0, 1.0, 1.0), (0.3827, 0.9239, -1.0), (0.3827, 0.9239, 1.0), (0.7071, 0.7071, -1.0), (0.7071, 0.7071, 1.0), (0.9239, 0.3827, -1.0), (0.9239, 0.3827, 1.0), (1.0, -4.371e-08, -1.0), (1.0, -4.371e-08, 1.0), (0.9239, -0.3827, -1.0), (0.9239, -0.3827, 1.0), (0.7071, -0.7071, -1.0), (0.7071, -0.7071, 1.0), (0.3827, -0.9239, -1.0), (0.3827, -0.9239, 1.0), (1.51e-07, -1.0, -1.0), (1.51e-07, -1.0, 1.0), (-0.3827, -0.9239, -1.0), (-0.3827, -0.9239, 1.0), (-0.7071, -0.7071, -1.0), (-0.7071, -0.7071, 1.0), (-0.9239, -0.3827, -1.0), (-0.9239, -0.3827, 1.0), (-1.0, 1.192e-08, -1.0), (-1.0, 1.192e-08, 1.0), (-0.9239, 0.3827, -1.0), (-0.9239, 0.3827, 1.0), (-0.7071, 0.7071, -1.0), (-0.7071, 0.7071, 1.0), (-0.3827, 0.9239, -1.0), (-0.3827, 0.9239, 1.0), (0.0, 1.0, 0.2456), (0.3827, 0.9239, 0.2456), (0.7071, 0.7071, 0.2456), (0.9239, 0.3827, 0.2456), (1.0, -4.371e-08, 0.2456), (0.9239, -0.3827, 0.2456), (0.7071, -0.7071, 0.2456), (0.3827, -0.9239, 0.2456), (1.51e-07, -1.0, 0.2456), (-0.3827, -0.9239, 0.2456), (-0.7071, -0.7071, 0.2456), (-0.9239, -0.3827, 0.2456), (-1.0, 1.192e-08, 0.2456), (-0.9239, 0.3827, 0.2456), (-0.7071, 0.7071, 0.2456), (-0.3827, 0.9239, 0.2456), (1.51e-07, -1.0, -0.2544), (0.3827, -0.9239, -0.2544), (0.7071, -0.7071, -0.2544), (0.9239, -0.3827, -0.2544), (0.0, 1.0, -0.2544), (-0.3827, 0.9239, -0.2544), (-0.7071, 0.7071, -0.2544), (-0.9239, 0.3827, -0.2544), (0.9239, 0.3827, -0.2544), (0.7071, 0.7071, -0.2544), (0.3827, 0.9239, -0.2544), (-1.0, 1.192e-08, -0.2544), (-0.9239, -0.3827, -0.2544), (-0.7071, -0.7071, -0.2544), (-0.3827, -0.9239, -0.2544), (7.717e-09, 0.7928, 1.0), (0.3034, 0.7325, 1.0), (0.5606, 0.5606, 1.0), (0.7325, 0.3034, 1.0), (0.7928, -3.234e-08, 1.0), (0.7325, -0.3034, 1.0), (0.5606, -0.5606, 1.0), (0.3034, -0.7325, 1.0), (1.274e-07, -0.7928, 1.0), (-0.3034, -0.7325, 1.0), (-0.5606, -0.5606, 1.0), (-0.7325, -0.3034, 1.0), (-0.7928, 1.177e-08, 1.0), (-0.7325, 0.3034, 1.0), (-0.5606, 0.5606, 1.0), (-0.3034, 0.7325, 1.0), (0.0, 1.0, 1.272), (0.3827, 0.9239, 1.272), (0.7071, 0.7071, 1.272), (0.9239, 0.3827, 1.272), (1.0, -4.371e-08, 1.272), (0.9239, -0.3827, 1.272), (0.7071, -0.7071, 1.272), (0.3827, -0.9239, 1.272), (1.51e-07, -1.0, 1.272), (-0.3827, -0.9239, 1.272), (-0.7071, -0.7071, 1.272), (-0.9239, -0.3827, 1.272), (-1.0, 1.192e-08, 1.272), (-0.9239, 0.3827, 1.272), (-0.7071, 0.7071, 1.272), (-0.3827, 0.9239, 1.272), (7.717e-09, 0.7928, 1.272), (0.3034, 0.7325, 1.272), (0.5606, 0.5606, 1.272), (0.7325, 0.3034, 1.272), (0.7928, -3.234e-08, 1.272), (0.7325, -0.3034, 1.272), (0.5606, -0.5606, 1.272), (0.3034, -0.7325, 1.272), (1.274e-07, -0.7928, 1.272), (-0.3034, -0.7325, 1.272), (-0.5606, -0.5606, 1.272), (-0.7325, -0.3034, 1.272), (-0.7928, 1.177e-08, 1.272), (-0.7325, 0.3034, 1.272), (-0.5606, 0.5606, 1.272), (-0.3034, 0.7325, 1.272), (0.0, 1.0, 1.511), (0.3827, 0.9239, 1.511), (0.7071, 0.7071, 1.511), (0.9239, 0.3827, 1.511), (1.0, -4.371e-08, 1.511), (0.9239, -0.3827, 1.511), (0.7071, -0.7071, 1.511), (0.3827, -0.9239, 1.511), (1.51e-07, -1.0, 1.511), (-0.3827, -0.9239, 1.511), (-0.7071, -0.7071, 1.511), (-0.9239, -0.3827, 1.511), (-1.0, 1.192e-08, 1.511), (-0.9239, 0.3827, 1.511), (-0.7071, 0.7071, 1.511), (-0.3827, 0.9239, 1.511), (7.717e-09, 0.7928, 1.511), (0.3034, 0.7325, 1.511), (0.5606, 0.5606, 1.511), (0.7325, 0.3034, 1.511), (0.7928, -3.234e-08, 1.511), (0.7325, -0.3034, 1.511), (0.5606, -0.5606, 1.511), (0.3034, -0.7325, 1.511), (1.274e-07, -0.7928, 1.511), (-0.3034, -0.7325, 1.511), (-0.5606, -0.5606, 1.511), (-0.7325, -0.3034, 1.511), (-0.7928, 1.177e-08, 1.511), (-0.7325, 0.3034, 1.511), (-0.5606, 0.5606, 1.511), (-0.3034, 0.7325, 1.511), (0.0, 1.0, 0.5), (0.3827, 0.9239, 0.5), (0.7071, 0.7071, 0.5), (0.9239, 0.3827, 0.5), (1.0, -4.371e-08, 0.5), (0.9239, -0.3827, 0.5), (0.7071, -0.7071, 0.5), (0.3827, -0.9239, 0.5), (1.51e-07, -1.0, 0.5), (-0.3827, -0.9239, 0.5), (-0.7071, -0.7071, 0.5), (-0.9239, -0.3827, 0.5), (-1.0, 1.192e-08, 0.5), (-0.9239, 0.3827, 0.5), (-0.7071, 0.7071, 0.5), (-0.3827, 0.9239, 0.5), (-0.2564, 0.3491, 1.0), (-0.149, 0.3277, 1.0), (-0.05797, 0.2669, 1.0), (0.002865, 0.1758, 1.0), (0.02423, 0.06843, 1.0), (0.002865, -0.03896, 1.0), (-0.05797, -0.13, 1.0), (-0.149, -0.1908, 1.0), (-0.2564, -0.2122, 1.0), (-0.3638, -0.1908, 1.0), (-0.4548, -0.13, 1.0), (-0.5157, -0.03896, 1.0), (-0.537, 0.06843, 1.0), (-0.5157, 0.1758, 1.0), (-0.4548, 0.2669, 1.0), (-0.3638, 0.3277, 1.0), (-0.2564, 0.3491, -0.2698), (-0.149, 0.3277, -0.2698), (-0.05797, 0.2669, -0.2698), (0.002865, 0.1758, -0.2698), (0.02423, 0.06843, -0.2698), (0.002865, -0.03896, -0.2698), (-0.05797, -0.13, -0.2698), (-0.149, -0.1908, -0.2698), (-0.2564, -0.2122, -0.2698), (-0.3638, -0.1908, -0.2698), (-0.4548, -0.13, -0.2698), (-0.5157, -0.03896, -0.2698), (-0.537, 0.06843, -0.2698), (-0.5157, 0.1758, -0.2698), (-0.4548, 0.2669, -0.2698), (-0.3638, 0.3277, -0.2698)], [], [(143, 1, 3, 144), (144, 3, 5, 145), (145, 5, 7, 146), (146, 7, 9, 147), (147, 9, 11, 148), (148, 11, 13, 149), (149, 13, 15, 150), (150, 15, 17, 151), (151, 17, 19, 152), (152, 19, 21, 153), (153, 21, 23, 154), (154, 23, 25, 155), (155, 25, 27, 156), (156, 27, 29, 157), (17, 15, 86, 87), (158, 31, 1, 143), (157, 29, 31, 158), (0, 2, 4, 6, 8, 10, 12, 14, 16, 18, 20, 22, 24, 26, 28, 30), (52, 32, 33, 58), (58, 33, 34, 57), (57, 34, 35, 56), (51, 37, 38, 50), (50, 38, 39, 49), (49, 39, 40, 48), (48, 40, 41, 62), (62, 41, 42, 61), (61, 42, 43, 60), (60, 43, 44, 59), (59, 44, 45, 55), (55, 45, 46, 54), (53, 47, 32, 52), (54, 46, 47, 53), (10, 51, 50, 12), (22, 60, 59, 24), (26, 55, 54, 28), (2, 58, 57, 4), (28, 54, 53, 30), (16, 48, 62, 18), (20, 61, 60, 22), (12, 50, 49, 14), (24, 59, 55, 26), (0, 52, 58, 2), (30, 53, 52, 0), (14, 49, 48, 16), (18, 62, 61, 20), (4, 57, 56, 6), (67, 66, 162, 163), (3, 1, 79, 80), (27, 25, 91, 92), (64, 65, 97, 96), (9, 7, 82, 83), (69, 70, 102, 101), (13, 11, 84, 85), (74, 75, 107, 106), (23, 21, 89, 90), (5, 3, 80, 81), (63, 64, 96, 95), (1, 31, 94, 79), (68, 69, 101, 100), (73, 74, 106, 105), (78, 63, 95, 110), (19, 17, 87, 88), (79, 94, 126, 111), (104, 105, 137, 136), (105, 89, 121, 137), (82, 98, 130, 114), (89, 88, 120, 121), (94, 110, 142, 126), (94, 93, 109, 110), (92, 91, 107, 108), (90, 89, 105, 106), (88, 87, 103, 104), (86, 85, 101, 102), (84, 83, 99, 100), (80, 79, 95, 96), (82, 81, 97, 98), (98, 99, 131, 130), (108, 109, 141, 140), (75, 76, 108, 107), (70, 71, 103, 102), (31, 29, 93, 94), (65, 66, 98, 97), (21, 19, 88, 89), (76, 77, 109, 108), (71, 72, 104, 103), (11, 9, 83, 84), (66, 67, 99, 98), (7, 5, 81, 82), (25, 23, 90, 91), (77, 78, 110, 109), (15, 13, 85, 86), (72, 73, 105, 104), (67, 68, 100, 99), (29, 27, 92, 93), (123, 122, 138, 139), (121, 120, 136, 137), (119, 118, 134, 135), (117, 116, 132, 133), (115, 114, 130, 131), (113, 112, 128, 129), (111, 126, 142, 127), (125, 124, 140, 141), (92, 108, 140, 124), (99, 83, 115, 131), (85, 84, 116, 117), (86, 102, 134, 118), (110, 95, 127, 142), (100, 101, 133, 132), (95, 79, 111, 127), (91, 90, 122, 123), (80, 96, 128, 112), (103, 87, 119, 135), (81, 80, 112, 113), (90, 106, 138, 122), (106, 107, 139, 138), (96, 97, 129, 128), (97, 81, 113, 129), (87, 86, 118, 119), (84, 100, 132, 116), (107, 91, 123, 139), (102, 103, 135, 134), (93, 92, 124, 125), (109, 93, 125, 141), (101, 85, 117, 133), (83, 82, 114, 115), (88, 104, 136, 120), (32, 143, 144, 33), (33, 144, 145, 34), (34, 145, 146, 35), (35, 146, 147, 36), (36, 147, 148, 37), (37, 148, 149, 38), (38, 149, 150, 39), (39, 150, 151, 40), (40, 151, 152, 41), (41, 152, 153, 42), (42, 153, 154, 43), (43, 154, 155, 44), (44, 155, 156, 45), (45, 156, 157, 46), (47, 158, 143, 32), (46, 157, 158, 47), (159, 174, 190, 175), (74, 73, 169, 170), (68, 67, 163, 164), (75, 74, 170, 171), (69, 68, 164, 165), (76, 75, 171, 172), (70, 69, 165, 166), (64, 63, 159, 160), (77, 76, 172, 173), (71, 70, 166, 167), (65, 64, 160, 161), (78, 77, 173, 174), (72, 71, 167, 168), (66, 65, 161, 162), (63, 78, 174, 159), (73, 72, 168, 169), (169, 168, 184, 185), (163, 162, 178, 179), (170, 169, 185, 186), (164, 163, 179, 180), (171, 170, 186, 187), (165, 164, 180, 181), (172, 171, 187, 188), (166, 165, 181, 182), (160, 159, 175, 176), (173, 172, 188, 189), (167, 166, 182, 183), (161, 160, 176, 177), (174, 173, 189, 190), (168, 167, 183, 184), (162, 161, 177, 178)])
me_cylinder_010.polygons.foreach_set('use_smooth', [True] * 173)
me_cylinder_010.polygons.foreach_set('material_index', [0, 0, 0, 0, 0, 0, 0, 0, 0, 0, 0, 0, 0, 0, 0, 0, 0, 0, 0, 0, 0, 0, 0, 0, 0, 0, 0, 0, 0, 0, 0, 0, 1, 1, 1, 1, 1, 1, 1, 1, 1, 1, 1, 1, 1, 1, 0, 0, 0, 0, 0, 0, 0, 0, 0, 0, 0, 0, 0, 0, 0, 0, 0, 0, 0, 0, 0, 0, 0, 0, 0, 0, 0, 0, 0, 0, 0, 0, 0, 0, 0, 0, 0, 0, 0, 0, 0, 0, 0, 0, 0, 0, 0, 0, 0, 0, 0, 0, 0, 0, 0, 0, 0, 0, 0, 0, 0, 0, 0, 0, 0, 0, 0, 0, 0, 0, 0, 0, 0, 0, 0, 0, 0, 0, 0, 0, 2, 2, 2, 2, 2, 2, 2, 2, 2, 2, 2, 2, 2, 2, 2, 2, 0, 0, 0, 0, 0, 0, 0, 0, 0, 0, 0, 0, 0, 0, 0, 0, 0, 0, 0, 0, 0, 0, 0, 0, 0, 0, 0, 0, 0, 0, 0])
_uv = me_cylinder_010.uv_layers.new(name='UVMap')
_uv.uv.foreach_set('vector', [0.75, 0.0, 1.0, 0.0, 1.0, 1.0, 0.75, 1.0, 0.75, 0.0, 1.0, 0.0, 1.0, 1.0, 0.75, 1.0, 0.75, 0.0, 1.0, 0.0, 1.0, 1.0, 0.75, 1.0, 0.75, 0.0, 1.0, 0.0, 1.0, 1.0, 0.75, 1.0, 0.75, 0.0, 1.0, 0.0, 1.0, 1.0, 0.75, 1.0, 0.75, 0.0, 1.0, 0.0, 1.0, 1.0, 0.75, 1.0, 0.75, 0.0, 1.0, 0.0, 1.0, 1.0, 0.75, 1.0, 0.75, 0.0, 1.0, 0.0, 1.0, 1.0, 0.75, 1.0, 0.75, 0.0, 1.0, 0.0, 1.0, 1.0, 0.75, 1.0, 0.75, 0.0, 1.0, 0.0, 1.0, 1.0, 0.75, 1.0, 0.75, 0.0, 1.0, 0.0, 1.0, 1.0, 0.75, 1.0, 0.75, 0.0, 1.0, 0.0, 1.0, 1.0, 0.75, 1.0, 0.75, 0.0, 1.0, 0.0, 1.0, 1.0, 0.75, 1.0, 0.75, 0.0, 1.0, 0.0, 1.0, 1.0, 0.75, 1.0, 0.9333, -0.1552, 1.222, -0.1552, 1.222, 0.0464, 0.9333, 0.04637, 0.75, 0.0, 1.0, 0.0, 1.0, 1.0, 0.75, 1.0, 0.75, 0.0, 1.0, 0.0, 1.0, 1.0, 0.75, 1.0, 0.5, 1.0, 0.6913, 0.9619, 0.8536, 0.8536, 0.9619, 0.6913, 1.0, 0.5, 0.9619, 0.3087, 0.8536, 0.1464, 0.6913, 0.03806, 0.5, 0.0, 0.3087, 0.03806, 0.1464, 0.1464, 0.03806, 0.3087, 0.0, 0.5, 0.03806, 0.6913, 0.1464, 0.8536, 0.3087, 0.9619, 0.25, 0.0, 0.5, 0.0, 0.5, 1.0, 0.25, 1.0, 0.25, 0.0, 0.5, 0.0, 0.5, 1.0, 0.25, 1.0, 0.25, 0.0, 0.5, 0.0, 0.5, 1.0, 0.25, 1.0, 0.25, 0.0, 0.5, 0.0, 0.5, 1.0, 0.25, 1.0, 0.25, 0.0, 0.5, 0.0, 0.5, 1.0, 0.25, 1.0, 0.25, 0.0, 0.5, 0.0, 0.5, 1.0, 0.25, 1.0, 0.25, 0.0, 0.5, 0.0, 0.5, 1.0, 0.25, 1.0, 0.25, 0.0, 0.5, 0.0, 0.5, 1.0, 0.25, 1.0, 0.25, 0.0, 0.5, 0.0, 0.5, 1.0, 0.25, 1.0, 0.25, 0.0, 0.5, 0.0, 0.5, 1.0, 0.25, 1.0, 0.25, 0.0, 0.5, 0.0, 0.5, 1.0, 0.25, 1.0, 0.25, 0.0, 0.5, 0.0, 0.5, 1.0, 0.25, 1.0, 0.25, 0.0, 0.5, 0.0, 0.5, 1.0, 0.25, 1.0, 0.25, 0.0, 0.5, 0.0, 0.5, 1.0, 0.25, 1.0, 0.0, 0.0, 0.25, 0.0, 0.25, 1.0, 0.0, 1.0, 0.0, 0.0, 0.25, 0.0, 0.25, 1.0, 0.0, 1.0, 0.0, 0.0, 0.25, 0.0, 0.25, 1.0, 0.0, 1.0, 0.0, 0.0, 0.25, 0.0, 0.25, 1.0, 0.0, 1.0, 0.0, 0.0, 0.25, 0.0, 0.25, 1.0, 0.0, 1.0, 0.0, 0.0, 0.25, 0.0, 0.25, 1.0, 0.0, 1.0, 0.0, 0.0, 0.25, 0.0, 0.25, 1.0, 0.0, 1.0, 0.0, 0.0, 0.25, 0.0, 0.25, 1.0, 0.0, 1.0, 0.0, 0.0, 0.25, 0.0, 0.25, 1.0, 0.0, 1.0, 0.0, 0.0, 0.25, 0.0, 0.25, 1.0, 0.0, 1.0, 0.0, 0.0, 0.25, 0.0, 0.25, 1.0, 0.0, 1.0, 0.0, 0.0, 0.25, 0.0, 0.25, 1.0, 0.0, 1.0, 0.0, 0.0, 0.25, 0.0, 0.25, 1.0, 0.0, 1.0, 0.0, 0.0, 0.25, 0.0, 0.25, 1.0, 0.0, 1.0, 0.9999, 0.5994, 0.9238, 0.7832, 0.4798, 0.6112, 0.5067, 0.5462, -1.668, -0.1553, -1.379, -0.1553, -1.379, 0.04626, -1.668, 0.04626, -0.5118, -0.1553, -0.2228, -0.1553, -0.2228, 0.04628, -0.5118, 0.04627, -0.2927, 0.04687, -0.06354, 0.04688, -0.06355, 0.2484, -0.2927, 0.2484, 2.09, -0.1551, 2.379, -0.1551, 2.379, 0.04649, 2.09, 0.04647, 0.8531, 0.0469, 1.082, 0.0469, 1.082, 0.2485, 0.8531, 0.2484, 1.511, -0.1552, 1.801, -0.1551, 1.8, 0.04645, 1.511, 0.04642, -1.668, 0.04687, -1.439, 0.04687, -1.439, 0.2484, -1.668, 0.2484, 0.06622, -0.1553, 0.3552, -0.1552, 0.3552, 0.04632, 0.0662, 0.04629, 0.4806, 0.5, 0.2362, 0.5, 0.2362, 0.3295, 0.4806, 0.3295, -0.5219, 0.04687, -0.2927, 0.04687, -0.2927, 0.2484, -0.5219, 0.2484, -1.379, -0.1553, -1.09, -0.1553, -1.09, 0.04626, -1.379, 0.04626, 0.6239, 0.04689, 0.8531, 0.0469, 0.8531, 0.2484, 0.6239, 0.2484, 0.2362, 0.5, 0.43, 0.5, 0.43, 0.6705, 0.2362, 0.6705, -0.751, 0.04687, -0.5219, 0.04687, -0.5219, 0.2484, -0.751, 0.2484, 0.6443, -0.1552, 0.9333, -0.1552, 0.9333, 0.04637, 0.6443, 0.04635, 0.7655, 0.4683, 0.3831, 0.4683, 0.3831, 0.2345, 0.7655, 0.2345, 0.8185, 0.3287, 0.5889, 0.3287, 0.5889, 0.1516, 0.8185, 0.1516, 0.0003716, 0.5004, 0.2168, 0.5004, 0.2168, 0.7497, 0.0003716, 0.7497, 0.2177, 0.2504, 0.4341, 0.2505, 0.434, 0.4997, 0.2176, 0.4996, 0.3831, 0.4688, 0.7655, 0.4688, 0.7655, 0.7026, 0.3831, 0.7026, 0.0004577, 0.2504, 0.2169, 0.2505, 0.2168, 0.4997, 0.0003716, 0.4996, 0.5994, 0.9999, 0.4006, 0.9999, 0.4212, 0.8963, 0.5788, 0.8963, 0.2168, 0.9238, 0.07621, 0.7832, 0.164, 0.7245, 0.2755, 0.836, 0.0001003, 0.5994, 9.998e-05, 0.4006, 0.1037, 0.4212, 0.1037, 0.5788, 0.07621, 0.2168, 0.2168, 0.07621, 0.2755, 0.164, 0.164, 0.2755, 0.4006, 9.998e-05, 0.5994, 0.0001006, 0.5788, 0.1037, 0.4212, 0.1037, 0.7832, 0.07621, 0.9238, 0.2168, 0.836, 0.2755, 0.7245, 0.164, 0.9238, 0.7832, 0.7832, 0.9238, 0.7245, 0.836, 0.836, 0.7245, 0.9999, 0.4006, 0.9999, 0.5994, 0.8963, 0.5788, 0.8963, 0.4212, 0.5886, 0.3287, 0.3589, 0.3287, 0.3589, 0.1516, 0.5886, 0.1516, 0.3589, 0.5064, 0.5886, 0.5064, 0.5886, 0.6835, 0.3589, 0.6835, -1.439, 0.04687, -1.209, 0.04687, -1.209, 0.2485, -1.439, 0.2484, 1.082, 0.0469, 1.311, 0.04691, 1.311, 0.2485, 1.082, 0.2485, -1.09, -0.1553, -0.8008, -0.1553, -0.8008, 0.04626, -1.09, 0.04626, -0.06354, 0.04688, 0.1656, 0.04688, 0.1656, 0.2484, -0.06355, 0.2484, 0.3552, -0.1552, 0.6443, -0.1552, 0.6443, 0.04635, 0.3552, 0.04632, -1.209, 0.04687, -0.9802, 0.04687, -0.9802, 0.2484, -1.209, 0.2485, 1.311, 0.04691, 1.54, 0.04692, 1.54, 0.2485, 1.311, 0.2485, 1.801, -0.1551, 2.09, -0.1551, 2.09, 0.04647, 1.8, 0.04645, 0.1656, 0.04688, 0.3948, 0.04689, 0.3948, 0.2484, 0.1656, 0.2484, 2.379, -0.1551, 2.668, -0.1551, 2.668, 0.04652, 2.379, 0.04649, -0.2228, -0.1553, 0.06622, -0.1553, 0.0662, 0.04629, -0.2228, 0.04628, -0.9802, 0.04687, -0.751, 0.04687, -0.751, 0.2484, -0.9802, 0.2484, 1.222, -0.1552, 1.511, -0.1552, 1.511, 0.04642, 1.222, 0.0464, 1.54, 0.04692, 1.77, 0.04692, 1.77, 0.2485, 1.54, 0.2485, 0.3948, 0.04689, 0.6239, 0.04689, 0.6239, 0.2484, 0.3948, 0.2484, -0.8008, -0.1553, -0.5118, -0.1553, -0.5118, 0.04627, -0.8008, 0.04626, 0.07621, 0.7832, 0.0001003, 0.5994, 0.1037, 0.5788, 0.164, 0.7245, 9.998e-05, 0.4006, 0.07621, 0.2168, 0.164, 0.2755, 0.1037, 0.4212, 0.2168, 0.07621, 0.4006, 9.998e-05, 0.4212, 0.1037, 0.2755, 0.164, 0.5994, 0.0001006, 0.7832, 0.07621, 0.7245, 0.164, 0.5788, 0.1037, 0.9238, 0.2168, 0.9999, 0.4006, 0.8963, 0.4212, 0.836, 0.2755, 0.9999, 0.5994, 0.9238, 0.7832, 0.836, 0.7245, 0.8963, 0.5788, 0.7832, 0.9238, 0.5994, 0.9999, 0.5788, 0.8963, 0.7245, 0.836, 0.4006, 0.9999, 0.2168, 0.9238, 0.2755, 0.836, 0.4212, 0.8963, 0.2177, 0.0003716, 0.4341, 0.0004463, 0.434, 0.2497, 0.2176, 0.2496, 0.4349, 0.2504, 0.6513, 0.2505, 0.6512, 0.4997, 0.4348, 0.4996, 0.3831, 0.0002393, 0.7655, 0.0002392, 0.7655, 0.234, 0.3831, 0.234, 0.4348, 0.5004, 0.6512, 0.5004, 0.6512, 0.7497, 0.4348, 0.7497, 0.5889, 0.5064, 0.8185, 0.5064, 0.8185, 0.6835, 0.5889, 0.6835, 0.3586, 0.3816, 0.3586, 0.6112, 0.1815, 0.6112, 0.1815, 0.3816, 0.652, 0.7504, 0.8684, 0.7504, 0.8684, 0.9996, 0.652, 0.9996, 0.3826, 0.4683, 0.0002393, 0.4683, 0.0002392, 0.2345, 0.3826, 0.2345, 0.0004577, 0.0003716, 0.2169, 0.0004465, 0.2168, 0.2497, 0.0003716, 0.2496, 0.2176, 0.7504, 0.434, 0.7504, 0.434, 0.9996, 0.2176, 0.9996, 0.9998, 0.2345, 0.9998, 0.6169, 0.766, 0.6169, 0.766, 0.2345, 0.652, 0.5004, 0.8684, 0.5004, 0.8684, 0.7497, 0.652, 0.7497, 0.3589, 0.329, 0.5886, 0.329, 0.5886, 0.5061, 0.3589, 0.5061, 0.5889, 0.329, 0.8185, 0.329, 0.8185, 0.5061, 0.5889, 0.5061, 0.2176, 0.5004, 0.434, 0.5004, 0.434, 0.7497, 0.2176, 0.7497, 0.0002394, 0.7031, 0.3826, 0.7031, 0.3826, 0.9369, 0.0002393, 0.9369, 0.0003716, 0.7504, 0.2168, 0.7504, 0.2168, 0.9996, 0.0003716, 0.9996, 0.6521, 0.0004462, 0.8685, 0.0004463, 0.8685, 0.2497, 0.6521, 0.2497, 0.3586, 0.1516, 0.3586, 0.3812, 0.1815, 0.3812, 0.1815, 0.1516, 0.3826, 0.7026, 0.0002392, 0.7026, 0.0002392, 0.4688, 0.3826, 0.4688, 0.6521, 0.2504, 0.8685, 0.2504, 0.8685, 0.4996, 0.6521, 0.4996, 0.4347, 0.7504, 0.6512, 0.7504, 0.6512, 0.9996, 0.4347, 0.9996, 0.0002392, 0.0002393, 0.3826, 0.0002392, 0.3826, 0.234, 0.0002393, 0.234, 0.4349, 0.0003717, 0.6513, 0.0004465, 0.6512, 0.2497, 0.4348, 0.2496, 0.5, 0.0, 0.75, 0.0, 0.75, 1.0, 0.5, 1.0, 0.5, 0.0, 0.75, 0.0, 0.75, 1.0, 0.5, 1.0, 0.5, 0.0, 0.75, 0.0, 0.75, 1.0, 0.5, 1.0, 0.5, 0.0, 0.75, 0.0, 0.75, 1.0, 0.5, 1.0, 0.5, 0.0, 0.75, 0.0, 0.75, 1.0, 0.5, 1.0, 0.5, 0.0, 0.75, 0.0, 0.75, 1.0, 0.5, 1.0, 0.5, 0.0, 0.75, 0.0, 0.75, 1.0, 0.5, 1.0, 0.5, 0.0, 0.75, 0.0, 0.75, 1.0, 0.5, 1.0, 0.5, 0.0, 0.75, 0.0, 0.75, 1.0, 0.5, 1.0, 0.5, 0.0, 0.75, 0.0, 0.75, 1.0, 0.5, 1.0, 0.5, 0.0, 0.75, 0.0, 0.75, 1.0, 0.5, 1.0, 0.5, 0.0, 0.75, 0.0, 0.75, 1.0, 0.5, 1.0, 0.5, 0.0, 0.75, 0.0, 0.75, 1.0, 0.5, 1.0, 0.5, 0.0, 0.75, 0.0, 0.75, 1.0, 0.5, 1.0, 0.5, 0.0, 0.75, 0.0, 0.75, 1.0, 0.5, 1.0, 0.5, 0.0, 0.75, 0.0, 0.75, 1.0, 0.5, 1.0, 0.4067, 0.5056, 0.4165, 0.5393, 0.9218, 0.2161, 0.9973, 0.3997, 0.07621, 0.2168, 0.2168, 0.07621, 0.2295, 0.361, 0.1797, 0.4108, 0.9999, 0.4006, 0.9999, 0.5994, 0.5067, 0.5462, 0.5067, 0.4758, 9.998e-05, 0.4006, 0.07621, 0.2168, 0.1797, 0.4108, 0.1528, 0.4758, 0.9238, 0.2168, 0.9999, 0.4006, 0.5067, 0.4758, 0.4798, 0.4108, 0.0001001, 0.5994, 9.998e-05, 0.4006, 0.1528, 0.4758, 0.1528, 0.5462, 0.7832, 0.07621, 0.9238, 0.2168, 0.4798, 0.4108, 0.43, 0.361, 0.5994, 0.9999, 0.4006, 0.9999, 0.2946, 0.6879, 0.3649, 0.6879, 0.07621, 0.7832, 0.0001001, 0.5994, 0.1528, 0.5462, 0.1797, 0.6112, 0.5994, 0.0001002, 0.7832, 0.07621, 0.43, 0.361, 0.3649, 0.334, 0.7832, 0.9238, 0.5994, 0.9999, 0.3649, 0.6879, 0.43, 0.661, 0.2168, 0.9238, 0.07621, 0.7832, 0.1797, 0.6112, 0.2295, 0.661, 0.4006, 9.998e-05, 0.5994, 0.0001002, 0.3649, 0.334, 0.2946, 0.334, 0.9238, 0.7832, 0.7832, 0.9238, 0.43, 0.661, 0.4798, 0.6112, 0.4006, 0.9999, 0.2168, 0.9238, 0.2295, 0.661, 0.2946, 0.6879, 0.2168, 0.07621, 0.4006, 9.998e-05, 0.2946, 0.334, 0.2295, 0.361, 0.5694, 0.5605, 0.5871, 0.5299, 0.001071, 0.3996, 0.07801, 0.2161, 0.4925, 0.4088, 0.4576, 0.4181, 0.7814, 0.9233, 0.5979, 0.9998, 0.5411, 0.5816, 0.5694, 0.5605, 0.07801, 0.2161, 0.219, 0.07587, 0.5284, 0.4135, 0.4925, 0.4088, 0.5979, 0.9998, 0.3991, 0.9999, 0.5066, 0.5896, 0.5411, 0.5816, 0.219, 0.07587, 0.4026, 9.985e-05, 0.5599, 0.4315, 0.5284, 0.4135, 0.3991, 0.9999, 0.2156, 0.9236, 0.4715, 0.5829, 0.5066, 0.5896, 0.4026, 9.985e-05, 0.6006, 0.0001323, 0.582, 0.46, 0.5599, 0.4315, 0.2156, 0.9236, 0.0754, 0.7826, 0.4112, 0.4708, 0.4067, 0.5056, 0.9973, 0.3997, 0.9973, 0.5986, 0.4392, 0.5664, 0.4715, 0.5829, 0.6006, 0.0001323, 0.7824, 0.07564, 0.5916, 0.4946, 0.582, 0.46, 0.0754, 0.7826, 9.985e-05, 0.5985, 0.4291, 0.4399, 0.4112, 0.4708, 0.9973, 0.5986, 0.9217, 0.7824, 0.4165, 0.5393, 0.4392, 0.5664, 0.7824, 0.07564, 0.9218, 0.2161, 0.5871, 0.5299, 0.5916, 0.4946, 9.985e-05, 0.5985, 0.001071, 0.3996, 0.4576, 0.4181, 0.4291, 0.4399, 0.9217, 0.7824, 0.7814, 0.9233])
me_cylinder_010.materials.append(mat_wall2)
me_cylinder_010.materials.append(mat_wall1)
me_cylinder_010.materials.append(mat_color_wall2)
me_cylinder_010.use_remesh_preserve_volume = False
me_cylinder_010.use_remesh_preserve_attributes = False
me_cylinder_010.use_mirror_vertex_groups = False
me_cylinder_010.update()
me_cylinder_009 = bpy.data.meshes.new('Cylinder.009')
me_cylinder_009.from_pydata([(1.175, 0.2967, -1.0), (1.264, -4.99e-08, -1.0), (1.175, -0.2967, -1.0), (1.007, 0.2525, 0.2977), (1.083, -4.405e-08, 0.3321), (1.007, -0.2525, 0.2977), (1.175, -0.2967, -0.5), (1.175, 0.2967, -0.5), (1.479, 0.2967, -1.0), (1.569, -4.99e-08, -1.0), (1.479, -0.2967, -1.0), (1.312, 0.2525, 0.2977), (1.388, -4.405e-08, 0.3321), (1.312, -0.2525, 0.2977), (1.479, -0.2967, -0.5), (1.479, 0.2967, -0.5), (1.471, 0.2385, -0.901), (1.543, -4.668e-08, -0.901), (1.471, -0.2385, -0.901), (1.337, 0.2029, 0.2003), (1.398, -4.198e-08, 0.228), (1.337, -0.2029, 0.2003), (1.471, -0.2385, -0.4992), (1.471, 0.2385, -0.4992), (0.9118, 0.2385, -0.901), (0.9837, -4.668e-08, -0.901), (0.9118, -0.2385, -0.901), (0.7772, 0.2029, -0.09735), (0.8384, -4.198e-08, -0.06968), (0.7772, -0.2029, -0.09735), (0.9118, -0.2385, -0.4992), (0.9118, 0.2385, -0.4992)], [], [(7, 3, 11, 15), (6, 2, 10, 14), (1, 0, 8, 9), (4, 5, 13, 12), (0, 7, 15, 8), (5, 6, 14, 13), (2, 1, 9, 10), (3, 4, 12, 11), (10, 9, 17, 18), (12, 13, 21, 20), (9, 8, 16, 17), (11, 12, 20, 19), (15, 11, 19, 23), (8, 15, 23, 16), (14, 10, 18, 22), (13, 14, 22, 21), (22, 18, 26, 30), (21, 22, 30, 29), (18, 17, 25, 26), (20, 21, 29, 28), (17, 16, 24, 25), (19, 20, 28, 27), (23, 19, 27, 31), (16, 23, 31, 24)])
me_cylinder_009.polygons.foreach_set('use_smooth', [True] * 24)
me_cylinder_009.polygons.foreach_set('material_index', [0, 1, 0, 2, 1, 0, 0, 2, 0, 2, 0, 2, 0, 1, 1, 0, 1, 0, 0, 2, 0, 2, 0, 1])
_uv = me_cylinder_009.uv_layers.new(name='UVMap')
_uv.uv.foreach_set('vector', [0.9999, 0.2013, 0.6683, 0.3119, 0.6683, 0.1107, 0.9999, 8.778e-05, 0.5001, 0.8188, 0.5001, 0.0001281, 0.9999, 0.0001279, 0.9999, 0.8188, 0.1961, 0.3711, 0.3921, 0.312, 0.3921, 0.5132, 0.1961, 0.5723, 0.5, 0.2616, 0.3317, 0.3119, 0.3317, 0.1107, 0.5, 0.06041, 0.4999, 0.0001279, 0.4999, 0.8188, 0.0001279, 0.8188, 0.0001279, 0.0001279, 0.3317, 0.3119, 8.778e-05, 0.2013, 8.778e-05, 8.778e-05, 0.3317, 0.1107, 8.804e-05, 0.312, 0.1961, 0.3711, 0.1961, 0.5723, 8.778e-05, 0.5132, 0.6683, 0.3119, 0.5, 0.2616, 0.5, 0.06041, 0.6683, 0.1107, 0.0001256, 0.855, 0.4573, 0.8217, 0.4573, 0.973, 0.08991, 0.9999, 0.4422, 0.8214, 0.05085, 0.7811, 0.1277, 0.6344, 0.4422, 0.6668, 0.4573, 0.8217, 0.9145, 0.855, 0.8247, 0.9999, 0.4573, 0.973, 0.8335, 0.7811, 0.4422, 0.8214, 0.4422, 0.6668, 0.7567, 0.6344, 0.8842, 0.0001256, 0.8335, 0.7811, 0.7567, 0.6344, 0.7974, 0.006768, 0.4394, 0.4387, 0.4394, 0.999, 0.3733, 0.9999, 0.3733, 0.5497, 0.001048, 9.931e-05, 0.5625, 9.977e-05, 0.4513, 0.06606, 9.931e-05, 0.06606, 0.05085, 0.7811, 0.0001256, 0.0001256, 0.08694, 0.006767, 0.1277, 0.6344, 9.931e-05, 0.06606, 0.4513, 0.06606, 0.4513, 0.4385, 9.957e-05, 0.4385, 0.3317, 0.2733, 9.803e-05, 0.3839, 0.0001012, 0.1107, 0.3317, 9.803e-05, 9.807e-05, 0.4431, 0.1961, 0.3841, 0.1961, 0.6572, 9.803e-05, 0.7163, 0.5, 0.3236, 0.3317, 0.2733, 0.3317, 9.803e-05, 0.5, 0.05038, 0.1961, 0.3841, 0.3921, 0.4431, 0.3921, 0.7163, 0.1961, 0.6572, 0.6683, 0.2733, 0.5, 0.3236, 0.5, 0.05038, 0.6683, 0.0001009, 0.9999, 0.3839, 0.6683, 0.2733, 0.6683, 0.0001009, 0.9999, 0.1107, 0.3733, 0.5497, 0.3733, 0.9999, 9.931e-05, 0.9999, 9.944e-05, 0.5496])
me_cylinder_009.materials.append(mat_wall2)
me_cylinder_009.materials.append(mat_wall1)
me_cylinder_009.materials.append(mat_color_wall2)
me_cylinder_009.use_remesh_preserve_volume = False
me_cylinder_009.use_remesh_preserve_attributes = False
me_cylinder_009.use_mirror_vertex_groups = False
me_cylinder_009.update()

# ---- objects
ob_cylinder_003 = bpy.data.objects.new('Cylinder.003', me_cylinder_002)
ob_cylinder_002 = bpy.data.objects.new('Cylinder.002', me_cylinder_001)
ob_cylinder = bpy.data.objects.new('Cylinder', me_cylinder)
ob_cylinder_007 = bpy.data.objects.new('Cylinder.007', me_cylinder_010)
ob_cylinder_001 = bpy.data.objects.new('Cylinder.001', me_cylinder_009)
ob_sun = bpy.data.objects.new('Sun', light_sun)
ob_lamp_002 = bpy.data.objects.new('Lamp.002', light_lamp_002)
ob_lamp_001 = bpy.data.objects.new('Lamp.001', light_lamp_001)
ob_lamp = bpy.data.objects.new('Lamp', light_lamp)
ob_camera = bpy.data.objects.new('Camera', cam_camera)

# ---- transforms, parenting, visibility, modifiers, constraints
ob_cylinder_003.location = (0.05348, 0.1679, 2.004)
ob_cylinder_003.scale = (3.502, 3.502, 2.074)
ob_cylinder_003.lineart.crease_threshold = 0.0
ob_cylinder_002.location = (0.05348, 0.1679, 2.004)
ob_cylinder_002.scale = (3.502, 3.502, 2.074)
ob_cylinder_002.lineart.crease_threshold = 0.0
ob_cylinder.location = (0.03587, 0.1492, -0.03534)
ob_cylinder.rotation_euler = (0.0, 0.0, 0.2006)
ob_cylinder.scale = (3.826, 3.826, 0.1927)
ob_cylinder.lineart.crease_threshold = 0.0
ob_cylinder_007.location = (-0.6263, -0.9307, 6.16)
ob_cylinder_007.rotation_euler = (0.0, 0.0, 0.8588)
ob_cylinder_007.scale = (1.465, 1.465, 2.098)
ob_cylinder_007.lineart.crease_threshold = 0.0
ob_cylinder_001.location = (0.05348, 0.1679, 2.004)
ob_cylinder_001.scale = (3.502, 3.502, 2.074)
ob_cylinder_001.lineart.crease_threshold = 0.0
ob_sun.location = (0.0, 0.0, -8.522)
ob_sun.rotation_euler = (-3.442, 0.01632, -2.614)
ob_sun.hide_viewport = True
ob_sun.lineart.crease_threshold = 0.0
ob_lamp_002.location = (-5.85, -6.503, 5.904)
ob_lamp_002.rotation_euler = (-0.8326, -0.7784, 1.6)
ob_lamp_002.lock_rotations_4d = False
ob_lamp_002.empty_display_type = 'ARROWS'
ob_lamp_002.color = (0.0, 0.0, 0.0, 0.0)
ob_lamp_002.hide_viewport = True
ob_lamp_002.lineart.crease_threshold = 0.0
ob_lamp_001.location = (-5.85, 1.005, 5.904)
ob_lamp_001.rotation_euler = (-0.6991, 0.07564, 1.197)
ob_lamp_001.lock_rotations_4d = False
ob_lamp_001.empty_display_type = 'ARROWS'
ob_lamp_001.color = (0.0, 0.0, 0.0, 0.0)
ob_lamp_001.hide_viewport = True
ob_lamp_001.lineart.crease_threshold = 0.0
ob_lamp.location = (6.556, 1.005, 5.904)
ob_lamp.rotation_euler = (0.6503, 0.05522, 1.866)
ob_lamp.lock_rotations_4d = False
ob_lamp.empty_display_type = 'ARROWS'
ob_lamp.color = (0.0, 0.0, 0.0, 0.0)
ob_lamp.hide_viewport = True
ob_lamp.lineart.crease_threshold = 0.0
ob_camera.location = (-6.261, -7.577, 5.344)
ob_camera.rotation_euler = (1.109, 0.01082, -0.7318)
ob_camera.lock_rotations_4d = False
ob_camera.empty_display_type = 'ARROWS'
ob_camera.color = (0.0, 0.0, 0.0, 0.0)
ob_camera.display_type = 'WIRE'
ob_camera.lineart.crease_threshold = 0.0

# ---- collection membership
col_collection_1.objects.link(ob_cylinder_003)
col_collection_1.objects.link(ob_cylinder_002)
col_collection_1.objects.link(ob_cylinder)
col_collection_1.objects.link(ob_cylinder_007)
col_collection_1.objects.link(ob_cylinder_001)
col_collection_1.objects.link(ob_sun)
col_collection_1.objects.link(ob_lamp_002)
col_collection_1.objects.link(ob_lamp_001)
col_collection_1.objects.link(ob_lamp)
col_collection_1.objects.link(ob_camera)

# ---- scene / render settings (as saved in the file)
scene.camera = ob_camera
scene.frame_start = 50; scene.frame_end = 60; scene.frame_set(50)
scene.render.engine = 'BLENDER_EEVEE_NEXT'
scene.render.image_settings.color_mode = 'RGB'
scene.render.image_settings.compression = 90
scene.render.resolution_percentage = 50
scene.render.dither_intensity = 0.0
scene.render.bake_margin = 2
scene.render.bake_bias = 0.0
scene.cycles.use_denoising = False
scene.cycles.samples = 10
scene.cycles.sampling_pattern = 'TABULATED_SOBOL'
scene.cycles.light_sampling_threshold = 0.0
scene.cycles.use_adaptive_sampling = False
scene.cycles.use_light_tree = False
scene.cycles.blur_glossy = 0.0
scene.cycles.volume_bounces = 1
scene.cycles.pixel_filter_type = 'GAUSSIAN'
scene.cycles.sample_clamp_indirect = 0.0
scene.view_settings.view_transform = 'Standard'
bpy.context.view_layer.update()
